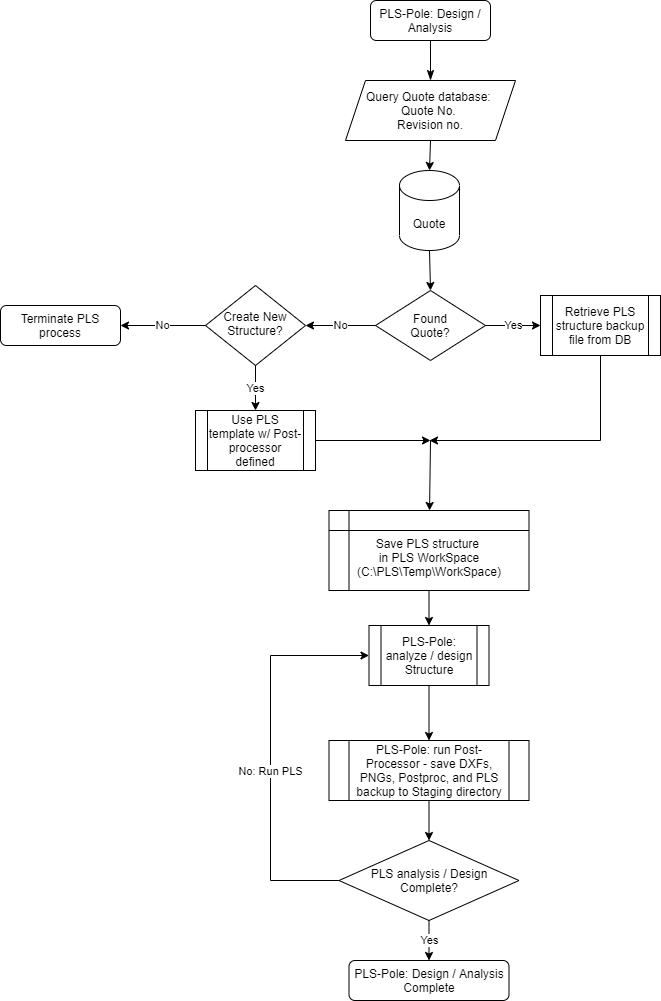

The diagram above was exported from draw.io. Its source (the exported page's mxGraphModel, read from the mxfile embedded in the PNG):
<mxGraphModel dx="1086" dy="846" grid="1" gridSize="10" guides="1" tooltips="1" connect="1" arrows="1" fold="1" page="1" pageScale="1" pageWidth="827" pageHeight="1169" math="0" shadow="0">
  <root>
    <mxCell id="WIyWlLk6GJQsqaUBKTNV-0" />
    <mxCell id="WIyWlLk6GJQsqaUBKTNV-1" parent="WIyWlLk6GJQsqaUBKTNV-0" />
    <mxCell id="WIyWlLk6GJQsqaUBKTNV-2" value="" style="rounded=0;html=1;jettySize=auto;orthogonalLoop=1;fontSize=11;endArrow=classicThin;endFill=1;endSize=8;strokeWidth=1;shadow=0;labelBackgroundColor=none;edgeStyle=orthogonalEdgeStyle;entryX=0.5;entryY=0;entryDx=0;entryDy=0;" parent="WIyWlLk6GJQsqaUBKTNV-1" source="WIyWlLk6GJQsqaUBKTNV-3" target="xZyFbsxnMXeh8rVElPlI-1" edge="1">
      <mxGeometry relative="1" as="geometry" />
    </mxCell>
    <mxCell id="WIyWlLk6GJQsqaUBKTNV-3" value="PLS-Pole: Design / Analysis" style="rounded=1;whiteSpace=wrap;html=1;fontSize=12;glass=0;strokeWidth=1;shadow=0;" parent="WIyWlLk6GJQsqaUBKTNV-1" vertex="1">
      <mxGeometry x="420" y="40" width="120" height="40" as="geometry" />
    </mxCell>
    <mxCell id="WIyWlLk6GJQsqaUBKTNV-6" value="Create New Structure?" style="rhombus;whiteSpace=wrap;html=1;shadow=0;fontFamily=Helvetica;fontSize=12;align=center;strokeWidth=1;spacing=6;spacingTop=-4;" parent="WIyWlLk6GJQsqaUBKTNV-1" vertex="1">
      <mxGeometry x="255" y="325" width="100" height="80" as="geometry" />
    </mxCell>
    <mxCell id="xZyFbsxnMXeh8rVElPlI-0" value="Retrieve PLS structure backup file from DB" style="shape=process;whiteSpace=wrap;html=1;backgroundOutline=1;" vertex="1" parent="WIyWlLk6GJQsqaUBKTNV-1">
      <mxGeometry x="590" y="335" width="120" height="60" as="geometry" />
    </mxCell>
    <mxCell id="xZyFbsxnMXeh8rVElPlI-1" value="Query Quote database: &lt;br&gt;Quote No. &lt;br&gt;Revision no." style="shape=parallelogram;perimeter=parallelogramPerimeter;whiteSpace=wrap;html=1;fixedSize=1;" vertex="1" parent="WIyWlLk6GJQsqaUBKTNV-1">
      <mxGeometry x="395" y="120" width="170" height="60" as="geometry" />
    </mxCell>
    <mxCell id="xZyFbsxnMXeh8rVElPlI-2" value="Quote" style="shape=cylinder3;whiteSpace=wrap;html=1;boundedLbl=1;backgroundOutline=1;size=15;" vertex="1" parent="WIyWlLk6GJQsqaUBKTNV-1">
      <mxGeometry x="449" y="210" width="60" height="80" as="geometry" />
    </mxCell>
    <mxCell id="xZyFbsxnMXeh8rVElPlI-4" value="" style="endArrow=classic;html=1;exitX=0.5;exitY=1;exitDx=0;exitDy=0;entryX=0.5;entryY=0;entryDx=0;entryDy=0;entryPerimeter=0;" edge="1" parent="WIyWlLk6GJQsqaUBKTNV-1" source="xZyFbsxnMXeh8rVElPlI-1" target="xZyFbsxnMXeh8rVElPlI-2">
      <mxGeometry width="50" height="50" relative="1" as="geometry">
        <mxPoint x="675" y="260" as="sourcePoint" />
        <mxPoint x="535" y="370" as="targetPoint" />
      </mxGeometry>
    </mxCell>
    <mxCell id="xZyFbsxnMXeh8rVElPlI-5" value="Found&lt;br&gt;Quote?" style="rhombus;whiteSpace=wrap;html=1;" vertex="1" parent="WIyWlLk6GJQsqaUBKTNV-1">
      <mxGeometry x="425" y="330" width="110" height="70" as="geometry" />
    </mxCell>
    <mxCell id="xZyFbsxnMXeh8rVElPlI-7" value="" style="endArrow=classic;html=1;exitX=0.5;exitY=1;exitDx=0;exitDy=0;exitPerimeter=0;entryX=0.5;entryY=0;entryDx=0;entryDy=0;" edge="1" parent="WIyWlLk6GJQsqaUBKTNV-1" target="xZyFbsxnMXeh8rVElPlI-5">
      <mxGeometry width="50" height="50" relative="1" as="geometry">
        <mxPoint x="479" y="290" as="sourcePoint" />
        <mxPoint x="835" y="270" as="targetPoint" />
      </mxGeometry>
    </mxCell>
    <mxCell id="xZyFbsxnMXeh8rVElPlI-8" value="Yes" style="endArrow=classic;html=1;exitX=1;exitY=0.5;exitDx=0;exitDy=0;" edge="1" parent="WIyWlLk6GJQsqaUBKTNV-1" source="xZyFbsxnMXeh8rVElPlI-5">
      <mxGeometry width="50" height="50" relative="1" as="geometry">
        <mxPoint x="485" y="460" as="sourcePoint" />
        <mxPoint x="590" y="365" as="targetPoint" />
      </mxGeometry>
    </mxCell>
    <mxCell id="xZyFbsxnMXeh8rVElPlI-9" value="No" style="endArrow=classic;html=1;exitX=0;exitY=0.5;exitDx=0;exitDy=0;entryX=1;entryY=0.5;entryDx=0;entryDy=0;" edge="1" parent="WIyWlLk6GJQsqaUBKTNV-1" source="xZyFbsxnMXeh8rVElPlI-5" target="WIyWlLk6GJQsqaUBKTNV-6">
      <mxGeometry width="50" height="50" relative="1" as="geometry">
        <mxPoint x="485" y="460" as="sourcePoint" />
        <mxPoint x="355" y="365" as="targetPoint" />
      </mxGeometry>
    </mxCell>
    <mxCell id="xZyFbsxnMXeh8rVElPlI-10" value="Terminate PLS process" style="rounded=1;whiteSpace=wrap;html=1;fontSize=12;glass=0;strokeWidth=1;shadow=0;" vertex="1" parent="WIyWlLk6GJQsqaUBKTNV-1">
      <mxGeometry x="50" y="345" width="120" height="40" as="geometry" />
    </mxCell>
    <mxCell id="xZyFbsxnMXeh8rVElPlI-11" value="No" style="endArrow=classic;html=1;exitX=0;exitY=0.5;exitDx=0;exitDy=0;entryX=1;entryY=0.5;entryDx=0;entryDy=0;" edge="1" parent="WIyWlLk6GJQsqaUBKTNV-1" source="WIyWlLk6GJQsqaUBKTNV-6" target="xZyFbsxnMXeh8rVElPlI-10">
      <mxGeometry width="50" height="50" relative="1" as="geometry">
        <mxPoint x="200" y="430" as="sourcePoint" />
        <mxPoint x="260" y="430" as="targetPoint" />
      </mxGeometry>
    </mxCell>
    <mxCell id="xZyFbsxnMXeh8rVElPlI-12" value="Yes" style="endArrow=classic;html=1;exitX=0.5;exitY=1;exitDx=0;exitDy=0;entryX=0.5;entryY=0;entryDx=0;entryDy=0;" edge="1" parent="WIyWlLk6GJQsqaUBKTNV-1" source="WIyWlLk6GJQsqaUBKTNV-6" target="xZyFbsxnMXeh8rVElPlI-13">
      <mxGeometry width="50" height="50" relative="1" as="geometry">
        <mxPoint x="305" y="410" as="sourcePoint" />
        <mxPoint x="305" y="460" as="targetPoint" />
      </mxGeometry>
    </mxCell>
    <mxCell id="xZyFbsxnMXeh8rVElPlI-13" value="Use PLS template w/ Post-processor defined" style="shape=process;whiteSpace=wrap;html=1;backgroundOutline=1;" vertex="1" parent="WIyWlLk6GJQsqaUBKTNV-1">
      <mxGeometry x="245" y="450" width="120" height="60" as="geometry" />
    </mxCell>
    <mxCell id="xZyFbsxnMXeh8rVElPlI-14" value="&lt;br&gt;Save PLS structure &lt;br&gt;in PLS WorkSpace&lt;br&gt;(C:\PLS\Temp\WorkSpace)" style="shape=internalStorage;whiteSpace=wrap;html=1;backgroundOutline=1;" vertex="1" parent="WIyWlLk6GJQsqaUBKTNV-1">
      <mxGeometry x="378.5" y="550" width="200" height="80" as="geometry" />
    </mxCell>
    <mxCell id="xZyFbsxnMXeh8rVElPlI-15" value="" style="endArrow=classic;html=1;rounded=0;" edge="1" parent="WIyWlLk6GJQsqaUBKTNV-1" source="xZyFbsxnMXeh8rVElPlI-0">
      <mxGeometry width="50" height="50" relative="1" as="geometry">
        <mxPoint x="390" y="410" as="sourcePoint" />
        <mxPoint x="479" y="480" as="targetPoint" />
        <Array as="points">
          <mxPoint x="650" y="480" />
          <mxPoint x="479" y="480" />
        </Array>
      </mxGeometry>
    </mxCell>
    <mxCell id="xZyFbsxnMXeh8rVElPlI-17" value="PLS-Pole: analyze / design Structure" style="shape=process;whiteSpace=wrap;html=1;backgroundOutline=1;" vertex="1" parent="WIyWlLk6GJQsqaUBKTNV-1">
      <mxGeometry x="418.5" y="665" width="120" height="60" as="geometry" />
    </mxCell>
    <mxCell id="xZyFbsxnMXeh8rVElPlI-18" value="" style="endArrow=classic;html=1;exitX=0.5;exitY=1;exitDx=0;exitDy=0;" edge="1" parent="WIyWlLk6GJQsqaUBKTNV-1" source="xZyFbsxnMXeh8rVElPlI-14" target="xZyFbsxnMXeh8rVElPlI-17">
      <mxGeometry width="50" height="50" relative="1" as="geometry">
        <mxPoint x="389.5" y="630" as="sourcePoint" />
        <mxPoint x="439.5" y="580" as="targetPoint" />
      </mxGeometry>
    </mxCell>
    <mxCell id="xZyFbsxnMXeh8rVElPlI-19" value="PLS-Pole: run Post-Processor - save DXFs, PNGs, Postproc, and PLS backup to Staging directory" style="shape=process;whiteSpace=wrap;html=1;backgroundOutline=1;" vertex="1" parent="WIyWlLk6GJQsqaUBKTNV-1">
      <mxGeometry x="378.5" y="780" width="200" height="60" as="geometry" />
    </mxCell>
    <mxCell id="xZyFbsxnMXeh8rVElPlI-20" value="" style="endArrow=classic;html=1;exitX=0.5;exitY=1;exitDx=0;exitDy=0;" edge="1" parent="WIyWlLk6GJQsqaUBKTNV-1" source="xZyFbsxnMXeh8rVElPlI-17" target="xZyFbsxnMXeh8rVElPlI-19">
      <mxGeometry width="50" height="50" relative="1" as="geometry">
        <mxPoint x="389.5" y="600" as="sourcePoint" />
        <mxPoint x="439.5" y="550" as="targetPoint" />
      </mxGeometry>
    </mxCell>
    <mxCell id="xZyFbsxnMXeh8rVElPlI-21" value="" style="endArrow=classic;html=1;" edge="1" parent="WIyWlLk6GJQsqaUBKTNV-1" target="xZyFbsxnMXeh8rVElPlI-14">
      <mxGeometry width="50" height="50" relative="1" as="geometry">
        <mxPoint x="480" y="480" as="sourcePoint" />
        <mxPoint x="415" y="510" as="targetPoint" />
      </mxGeometry>
    </mxCell>
    <mxCell id="xZyFbsxnMXeh8rVElPlI-22" value="PLS-Pole: Design / Analysis Complete" style="rounded=1;whiteSpace=wrap;html=1;fontSize=12;glass=0;strokeWidth=1;shadow=0;" vertex="1" parent="WIyWlLk6GJQsqaUBKTNV-1">
      <mxGeometry x="398.5" y="1000" width="160" height="40" as="geometry" />
    </mxCell>
    <mxCell id="xZyFbsxnMXeh8rVElPlI-23" value="" style="endArrow=classic;html=1;exitX=0.5;exitY=1;exitDx=0;exitDy=0;entryX=0.5;entryY=0;entryDx=0;entryDy=0;" edge="1" parent="WIyWlLk6GJQsqaUBKTNV-1" source="xZyFbsxnMXeh8rVElPlI-19" target="xZyFbsxnMXeh8rVElPlI-26">
      <mxGeometry width="50" height="50" relative="1" as="geometry">
        <mxPoint x="390" y="720" as="sourcePoint" />
        <mxPoint x="440" y="670" as="targetPoint" />
      </mxGeometry>
    </mxCell>
    <mxCell id="xZyFbsxnMXeh8rVElPlI-24" value="" style="endArrow=classic;html=1;exitX=1;exitY=0.5;exitDx=0;exitDy=0;" edge="1" parent="WIyWlLk6GJQsqaUBKTNV-1" source="xZyFbsxnMXeh8rVElPlI-13">
      <mxGeometry width="50" height="50" relative="1" as="geometry">
        <mxPoint x="390" y="710" as="sourcePoint" />
        <mxPoint x="480" y="480" as="targetPoint" />
      </mxGeometry>
    </mxCell>
    <mxCell id="xZyFbsxnMXeh8rVElPlI-25" value="No: Run PLS" style="endArrow=classic;html=1;entryX=0;entryY=0.5;entryDx=0;entryDy=0;startArrow=none;startFill=0;endFill=1;rounded=0;exitX=0;exitY=0.5;exitDx=0;exitDy=0;" edge="1" parent="WIyWlLk6GJQsqaUBKTNV-1" source="xZyFbsxnMXeh8rVElPlI-26" target="xZyFbsxnMXeh8rVElPlI-17">
      <mxGeometry x="-0.0893" width="50" height="50" relative="1" as="geometry">
        <mxPoint x="479" y="920" as="sourcePoint" />
        <mxPoint x="440" y="860" as="targetPoint" />
        <Array as="points">
          <mxPoint x="320" y="920" />
          <mxPoint x="320" y="695" />
        </Array>
        <mxPoint as="offset" />
      </mxGeometry>
    </mxCell>
    <mxCell id="xZyFbsxnMXeh8rVElPlI-26" value="PLS analysis / Design Complete?" style="rhombus;whiteSpace=wrap;html=1;" vertex="1" parent="WIyWlLk6GJQsqaUBKTNV-1">
      <mxGeometry x="388.5" y="880" width="180" height="80" as="geometry" />
    </mxCell>
    <mxCell id="xZyFbsxnMXeh8rVElPlI-27" value="Yes" style="endArrow=classic;html=1;exitX=0.5;exitY=1;exitDx=0;exitDy=0;entryX=0.5;entryY=0;entryDx=0;entryDy=0;" edge="1" parent="WIyWlLk6GJQsqaUBKTNV-1" source="xZyFbsxnMXeh8rVElPlI-26" target="xZyFbsxnMXeh8rVElPlI-22">
      <mxGeometry width="50" height="50" relative="1" as="geometry">
        <mxPoint x="390" y="890" as="sourcePoint" />
        <mxPoint x="440" y="840" as="targetPoint" />
      </mxGeometry>
    </mxCell>
  </root>
</mxGraphModel>